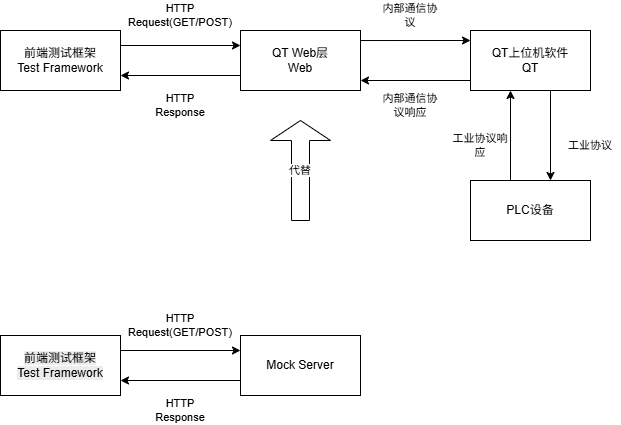

The diagram above was exported from draw.io. Its source (the exported page's mxGraphModel, read from the mxfile embedded in the PNG):
<mxGraphModel dx="1554" dy="823" grid="1" gridSize="10" guides="1" tooltips="1" connect="1" arrows="1" fold="1" page="1" pageScale="1" pageWidth="827" pageHeight="1169" math="0" shadow="0">
  <root>
    <mxCell id="0" />
    <mxCell id="1" parent="0" />
    <mxCell id="xB3wegvZuHatcDiHSjp0-5" edge="1" parent="1" source="geTy8xB-ySJHzc4PKjoI-1" style="edgeStyle=orthogonalEdgeStyle;rounded=0;orthogonalLoop=1;jettySize=auto;html=1;exitX=1;exitY=0.25;exitDx=0;exitDy=0;entryX=0;entryY=0.25;entryDx=0;entryDy=0;" target="xB3wegvZuHatcDiHSjp0-1">
      <mxGeometry relative="1" as="geometry" />
    </mxCell>
    <mxCell id="geTy8xB-ySJHzc4PKjoI-1" parent="1" style="rounded=0;whiteSpace=wrap;html=1;" value="前端测试框架&lt;div&gt;Test Framework&lt;/div&gt;" vertex="1">
      <mxGeometry height="60" width="120" x="40" y="390" as="geometry" />
    </mxCell>
    <mxCell id="xB3wegvZuHatcDiHSjp0-8" edge="1" parent="1" source="xB3wegvZuHatcDiHSjp0-1" style="edgeStyle=orthogonalEdgeStyle;rounded=0;orthogonalLoop=1;jettySize=auto;html=1;exitX=0;exitY=0.75;exitDx=0;exitDy=0;entryX=1;entryY=0.75;entryDx=0;entryDy=0;" target="geTy8xB-ySJHzc4PKjoI-1">
      <mxGeometry relative="1" as="geometry" />
    </mxCell>
    <mxCell id="xB3wegvZuHatcDiHSjp0-1" parent="1" style="rounded=0;whiteSpace=wrap;html=1;" value="QT Web层&lt;div&gt;Web&lt;/div&gt;" vertex="1">
      <mxGeometry height="60" width="120" x="280" y="390" as="geometry" />
    </mxCell>
    <mxCell id="xB3wegvZuHatcDiHSjp0-13" edge="1" parent="1" style="edgeStyle=none;shape=connector;rounded=0;orthogonalLoop=1;jettySize=auto;html=1;exitX=0.5;exitY=1;exitDx=0;exitDy=0;entryX=0.5;entryY=0;entryDx=0;entryDy=0;strokeColor=default;align=center;verticalAlign=middle;fontFamily=Helvetica;fontSize=11;fontColor=default;labelBackgroundColor=default;endArrow=classic;">
      <mxGeometry relative="1" as="geometry">
        <mxPoint x="590" y="450" as="sourcePoint" />
        <mxPoint x="590" y="540" as="targetPoint" />
      </mxGeometry>
    </mxCell>
    <mxCell id="xB3wegvZuHatcDiHSjp0-2" parent="1" style="rounded=0;whiteSpace=wrap;html=1;" value="QT上位机软件&lt;div&gt;QT&lt;/div&gt;" vertex="1">
      <mxGeometry height="60" width="120" x="510" y="390" as="geometry" />
    </mxCell>
    <mxCell id="xB3wegvZuHatcDiHSjp0-3" parent="1" style="rounded=0;whiteSpace=wrap;html=1;" value="PLC设备" vertex="1">
      <mxGeometry height="60" width="120" x="510" y="540" as="geometry" />
    </mxCell>
    <mxCell id="xB3wegvZuHatcDiHSjp0-9" edge="1" parent="1" style="endArrow=classic;html=1;rounded=0;exitX=0;exitY=0.25;exitDx=0;exitDy=0;" value="">
      <mxGeometry height="50" relative="1" width="50" as="geometry">
        <mxPoint x="510" y="440" as="sourcePoint" />
        <mxPoint x="400" y="440" as="targetPoint" />
      </mxGeometry>
    </mxCell>
    <mxCell id="xB3wegvZuHatcDiHSjp0-12" edge="1" parent="1" source="xB3wegvZuHatcDiHSjp0-1" style="endArrow=classic;html=1;rounded=0;strokeColor=default;align=center;verticalAlign=middle;fontFamily=Helvetica;fontSize=11;fontColor=default;labelBackgroundColor=default;exitX=1;exitY=0.167;exitDx=0;exitDy=0;entryX=-0.023;entryY=0.133;entryDx=0;entryDy=0;entryPerimeter=0;exitPerimeter=0;" value="">
      <mxGeometry height="50" relative="1" width="50" as="geometry">
        <mxPoint x="414.00000000000006" y="400.8399999999999" as="sourcePoint" />
        <mxPoint x="510.04" y="400" as="targetPoint" />
      </mxGeometry>
    </mxCell>
    <mxCell id="xB3wegvZuHatcDiHSjp0-14" parent="1" style="text;html=1;whiteSpace=wrap;strokeColor=none;fillColor=none;align=center;verticalAlign=middle;rounded=0;fontFamily=Helvetica;fontSize=11;fontColor=default;labelBackgroundColor=default;" value="HTTP Request(GET/POST)" vertex="1">
      <mxGeometry height="30" width="60" x="190" y="360" as="geometry" />
    </mxCell>
    <mxCell id="xB3wegvZuHatcDiHSjp0-15" parent="1" style="text;html=1;whiteSpace=wrap;strokeColor=none;fillColor=none;align=center;verticalAlign=middle;rounded=0;fontFamily=Helvetica;fontSize=11;fontColor=default;labelBackgroundColor=default;" value="HTTP Response" vertex="1">
      <mxGeometry height="30" width="60" x="190" y="450" as="geometry" />
    </mxCell>
    <mxCell id="xB3wegvZuHatcDiHSjp0-16" parent="1" style="text;html=1;whiteSpace=wrap;strokeColor=none;fillColor=none;align=center;verticalAlign=middle;rounded=0;fontFamily=Helvetica;fontSize=11;fontColor=default;labelBackgroundColor=default;" value="内部通信协议" vertex="1">
      <mxGeometry height="30" width="60" x="420" y="360" as="geometry" />
    </mxCell>
    <mxCell id="xB3wegvZuHatcDiHSjp0-17" parent="1" style="text;html=1;whiteSpace=wrap;strokeColor=none;fillColor=none;align=center;verticalAlign=middle;rounded=0;fontFamily=Helvetica;fontSize=11;fontColor=default;labelBackgroundColor=default;" value="内部通信协议响应" vertex="1">
      <mxGeometry height="30" width="60" x="420" y="450" as="geometry" />
    </mxCell>
    <mxCell id="xB3wegvZuHatcDiHSjp0-19" parent="1" style="text;html=1;whiteSpace=wrap;strokeColor=none;fillColor=none;align=center;verticalAlign=middle;rounded=0;fontFamily=Helvetica;fontSize=11;fontColor=default;labelBackgroundColor=default;" value="工业协议" vertex="1">
      <mxGeometry height="30" width="60" x="600" y="490" as="geometry" />
    </mxCell>
    <mxCell id="xB3wegvZuHatcDiHSjp0-21" edge="1" parent="1" style="endArrow=classic;html=1;rounded=0;strokeColor=default;align=center;verticalAlign=middle;fontFamily=Helvetica;fontSize=11;fontColor=default;labelBackgroundColor=default;" value="">
      <mxGeometry height="50" relative="1" width="50" as="geometry">
        <mxPoint x="550" y="540" as="sourcePoint" />
        <mxPoint x="550" y="450" as="targetPoint" />
      </mxGeometry>
    </mxCell>
    <mxCell id="xB3wegvZuHatcDiHSjp0-25" parent="1" style="text;html=1;whiteSpace=wrap;strokeColor=none;fillColor=none;align=center;verticalAlign=middle;rounded=0;fontFamily=Helvetica;fontSize=11;fontColor=default;labelBackgroundColor=default;" value="工业协议响应" vertex="1">
      <mxGeometry height="30" width="60" x="490" y="490" as="geometry" />
    </mxCell>
    <mxCell id="xB3wegvZuHatcDiHSjp0-29" parent="1" style="rounded=0;whiteSpace=wrap;html=1;fontFamily=Helvetica;fontSize=11;fontColor=default;labelBackgroundColor=default;" value="&lt;span style=&quot;font-size: 12px; background-color: rgb(236, 236, 236);&quot;&gt;前端测试框架&lt;/span&gt;&lt;div style=&quot;font-size: 12px; background-color: rgb(236, 236, 236);&quot;&gt;Test Framework&lt;/div&gt;" vertex="1">
      <mxGeometry height="60" width="120" x="40" y="695" as="geometry" />
    </mxCell>
    <mxCell id="xB3wegvZuHatcDiHSjp0-30" parent="1" style="rounded=0;whiteSpace=wrap;html=1;" value="Mock Server" vertex="1">
      <mxGeometry height="60" width="120" x="280" y="695" as="geometry" />
    </mxCell>
    <mxCell id="xB3wegvZuHatcDiHSjp0-31" parent="1" style="text;html=1;whiteSpace=wrap;strokeColor=none;fillColor=none;align=center;verticalAlign=middle;rounded=0;fontFamily=Helvetica;fontSize=11;fontColor=default;labelBackgroundColor=default;" value="HTTP Request(GET/POST)" vertex="1">
      <mxGeometry height="30" width="60" x="190" y="670" as="geometry" />
    </mxCell>
    <mxCell id="xB3wegvZuHatcDiHSjp0-32" parent="1" style="text;html=1;whiteSpace=wrap;strokeColor=none;fillColor=none;align=center;verticalAlign=middle;rounded=0;fontFamily=Helvetica;fontSize=11;fontColor=default;labelBackgroundColor=default;" value="HTTP Response" vertex="1">
      <mxGeometry height="30" width="60" x="190" y="755" as="geometry" />
    </mxCell>
    <mxCell id="xB3wegvZuHatcDiHSjp0-33" edge="1" parent="1" style="endArrow=classic;html=1;rounded=0;strokeColor=default;align=center;verticalAlign=middle;fontFamily=Helvetica;fontSize=11;fontColor=default;labelBackgroundColor=default;entryX=0;entryY=0.25;entryDx=0;entryDy=0;" target="xB3wegvZuHatcDiHSjp0-30" value="">
      <mxGeometry height="50" relative="1" width="50" as="geometry">
        <mxPoint x="160" y="710" as="sourcePoint" />
        <mxPoint x="210" y="660" as="targetPoint" />
      </mxGeometry>
    </mxCell>
    <mxCell id="xB3wegvZuHatcDiHSjp0-34" edge="1" parent="1" source="xB3wegvZuHatcDiHSjp0-30" style="endArrow=classic;html=1;rounded=0;strokeColor=default;align=center;verticalAlign=middle;fontFamily=Helvetica;fontSize=11;fontColor=default;labelBackgroundColor=default;entryX=1;entryY=0.75;entryDx=0;entryDy=0;exitX=0;exitY=0.75;exitDx=0;exitDy=0;" target="xB3wegvZuHatcDiHSjp0-29" value="">
      <mxGeometry height="50" relative="1" width="50" as="geometry">
        <mxPoint x="280" y="745" as="sourcePoint" />
        <mxPoint x="230" y="795" as="targetPoint" />
      </mxGeometry>
    </mxCell>
    <mxCell id="xB3wegvZuHatcDiHSjp0-35" parent="1" style="shape=singleArrow;direction=north;whiteSpace=wrap;html=1;fontFamily=Helvetica;fontSize=11;fontColor=default;labelBackgroundColor=default;" value="代替" vertex="1">
      <mxGeometry height="100" width="60" x="310" y="480" as="geometry" />
    </mxCell>
  </root>
</mxGraphModel>